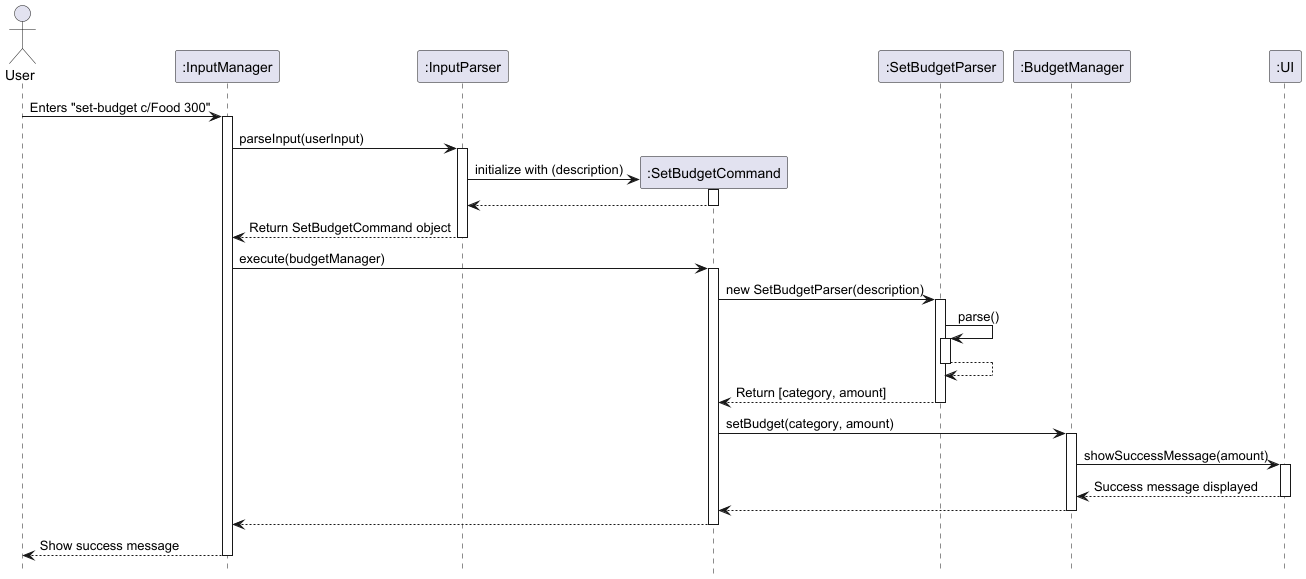

The diagram above was rendered by PlantUML. Its source (embedded in the PNG):
@startuml
hide circle
skinparam classAttributeIconSize 0
hide footbox

actor User
participant ":InputManager" as IM
participant ":InputParser" as IP
participant ":SetBudgetCommand" as SBC
participant ":SetBudgetParser" as SBP
participant ":BudgetManager" as BM
participant ":UI" as UI

User -> IM: Enters "set-budget c/Food 300"
activate IM
IM -> IP: parseInput(userInput)
activate IP
create SBC
IP -> SBC: initialize with (description)
activate SBC
SBC --> IP
deactivate SBC
IP --> IM: Return SetBudgetCommand object
deactivate IP
IM -> SBC: execute(budgetManager)
activate SBC
SBC -> SBP: new SetBudgetParser(description)
activate SBP
SBP -> SBP: parse()
activate SBP
SBP --> SBP
deactivate SBP
SBP --> SBC: Return [category, amount]
deactivate SBP
box SBC #LightBlue
SBC -> BM: setBudget(category, amount)
activate BM
BM -> UI: showSuccessMessage(amount)
activate UI
UI --> BM: Success message displayed
deactivate UI
BM --> SBC:
deactivate BM
SBC --> IM:
end box

deactivate SBC

IM --> User: Show success message
deactivate IM
@enduml